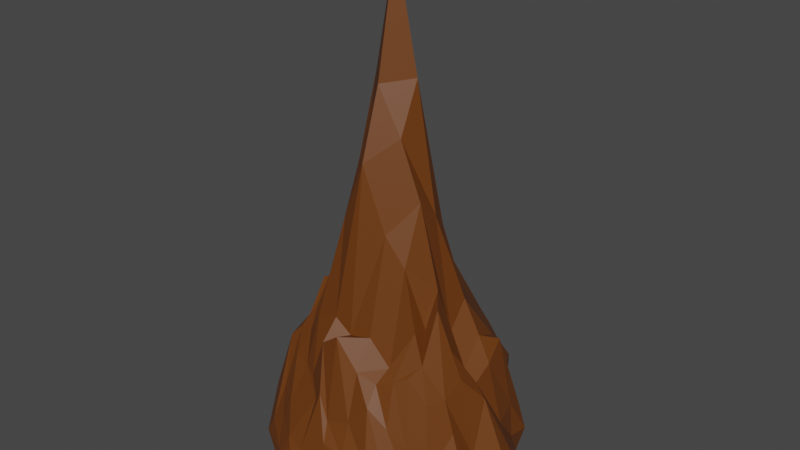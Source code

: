 # Source: stalactite.blend  (saved by Blender 3.2.14; exported with 4.5.12 LTS)
import bpy
from mathutils import Matrix  # noqa: F401  (used for matrix-valued properties, if any)

bpy.ops.wm.read_factory_settings(use_empty=True)
scene = bpy.context.scene
scene.name = 'Scene'

# ---- collections
col_collection = bpy.data.collections.new('Collection'); scene.collection.children.link(col_collection)

# ---- materials (node trees are filled in below, after node groups)
mat_rock = bpy.data.materials.new('Rock')
mat_rock.use_transparent_shadow = False

# ---- material node trees
mat_rock.use_nodes = True; mat_rock.node_tree.nodes.clear()
_N = mat_rock.node_tree.nodes; _L = mat_rock.node_tree.links
n0 = _N.new('ShaderNodeBsdfPrincipled'); n0.name = 'Principled BSDF'; n0.location = (10, 300)
n0.distribution = 'GGX'
n0.subsurface_method = 'RANDOM_WALK_SKIN'
n0.inputs[0].default_value = (0.1424, 0.03995, 0.003947, 1.0)
n0.inputs[3].default_value = 1.45
n0.inputs[27].default_value = (0.0, 0.0, 0.0, 1.0)
n0.inputs[28].default_value = 1.0
n1 = _N.new('ShaderNodeOutputMaterial'); n1.name = 'Material Output'; n1.location = (300, 300)
_L.new(n0.outputs[0], n1.inputs[0])
n1.is_active_output = True

# ---- world
world_world = bpy.data.worlds.new('World'); scene.world = world_world
world_world.use_nodes = True; world_world.node_tree.nodes.clear()
_N = world_world.node_tree.nodes; _L = world_world.node_tree.links
n0 = _N.new('ShaderNodeOutputWorld'); n0.name = 'World Output'; n0.location = (300, 300)
n1 = _N.new('ShaderNodeBackground'); n1.name = 'Background'; n1.location = (10, 300)
n1.inputs[0].default_value = (0.05088, 0.05088, 0.05088, 1.0)
_L.new(n1.outputs[0], n0.inputs[0])
n0.is_active_output = True
world_world.color = (0.05088, 0.05088, 0.05088)
world_world.use_sun_shadow = False
world_world.sun_shadow_jitter_overblur = 0.0

# ---- meshes
me_cube_001 = bpy.data.meshes.new('Cube.001')
me_cube_001.from_pydata([(-0.4849, -0.5131, 0.8666), (-0.5, 0.5422, 0.6259), (0.4991, -0.4742, 1.073), (0.5, 0.6122, 0.7767), (-0.6352, -0.6303, 3.636e-06), (-0.6746, -0.6607, 0.2037), (-0.5783, -0.6847, 0.3688), (-0.5461, -0.5825, 0.6184), (-0.5217, -0.4186, 1.044), (-0.5684, -0.2858, 1.062), (-0.578, -0.1114, 1.296), (-0.6085, 0.01189, 1.045), (-0.5996, 0.1641, 0.8219), (-0.5746, 0.3492, 0.854), (-0.5362, 0.511, 0.6809), (-0.5351, 0.5464, 0.4959), (-0.5729, 0.6564, 0.3224), (-0.5996, 0.5256, 0.1571), (-0.6096, 0.5411, 3.636e-06), (-0.4193, 0.5738, 0.7777), (-0.2967, 0.6537, 0.7431), (-0.1534, 0.6101, 0.8806), (1.865e-08, 0.6335, 0.9099), (0.1534, 0.5462, 1.014), (0.2966, 0.5972, 0.8517), (0.4188, 0.6199, 0.7213), (0.5351, 0.6527, 0.7043), (0.5729, 0.5879, 0.4804), (0.6051, 0.6078, 0.2485), (0.6328, 0.5235, 0.01523), (0.5351, 0.4378, 0.9979), (0.5729, 0.37, 1.033), (0.5996, 0.1696, 1.136), (0.6096, 0.0031, 0.9472), (0.6047, -0.1407, 1.159), (0.53, -0.2098, 1.485), (0.5316, -0.3676, 1.129), (0.5539, -0.5557, 0.5701), (0.6148, -0.6416, 0.4075), (0.6837, -0.7378, 0.19), (0.6537, -0.685, 3.636e-06), (0.4204, -0.5293, 1.042), (0.3007, -0.5666, 0.987), (0.1567, -0.5941, 1.037), (-0.007934, -0.6037, 1.253), (-0.142, -0.5981, 1.152), (-0.259, -0.5916, 0.8365), (-0.3565, -0.5443, 0.8573), (-0.7361, -0.4994, 3.517e-06), (-0.7453, -0.5346, 0.1826), (-0.7073, -0.5035, 0.5236), (-0.6033, -0.4383, 0.9539), (-0.7862, -0.3333, 3.397e-06), (-0.804, -0.35, 0.1675), (-0.787, -0.3166, 0.3876), (-0.6703, -0.3174, 0.7401), (-0.8443, -0.1683, 3.516e-06), (-0.8225, -0.1675, 0.1869), (-0.886, -0.1486, 0.4244), (-0.7481, -0.1506, 0.6565), (-0.8575, 0.0001609, 0.0009684), (-0.9085, 0.005398, 0.2729), (-0.8234, 0.002394, 0.3875), (-0.7129, 0.008129, 0.8011), (-0.8324, 0.174, 0.002762), (-0.827, 0.1814, 0.1952), (-0.7838, 0.1638, 0.7016), (-0.7033, 0.1596, 0.7333), (-0.7844, 0.3345, 0.002053), (-0.7712, 0.3501, 0.2355), (-0.7391, 0.3339, 0.3709), (-0.6642, 0.3484, 0.6183), (-0.7099, 0.524, 3.636e-06), (-0.698, 0.4881, 0.1635), (-0.6641, 0.4977, 0.3674), (-0.6105, 0.4671, 0.5793), (-0.4839, 0.5724, 3.517e-06), (-0.479, 0.6475, 0.181), (-0.4558, 0.6649, 0.44), (-0.4318, 0.5577, 0.5678), (-0.3368, 0.6448, 3.397e-06), (-0.3312, 0.6077, 0.2012), (-0.3162, 0.7258, 0.3712), (-0.3032, 0.7135, 0.6505), (-0.1803, 0.8068, 0.008436), (-0.1801, 0.748, 0.1892), (-0.1578, 0.7367, 0.5053), (-0.1561, 0.7749, 0.6869), (0.02347, 0.7269, 0.01274), (-0.01125, 0.7051, 0.2309), (1.865e-08, 0.7761, 0.4399), (1.702e-08, 0.7867, 0.7436), (0.1781, 0.8091, 0.003679), (0.1714, 0.7486, 0.2451), (0.1619, 0.8621, 0.524), (0.1561, 0.7664, 0.642), (0.3362, 0.6686, 3.517e-06), (0.334, 0.6872, 0.2962), (0.3162, 0.7796, 0.5378), (0.303, 0.7239, 0.6931), (0.5143, 0.5556, 3.636e-06), (0.5242, 0.6123, 0.2297), (0.4553, 0.6478, 0.6076), (0.4318, 0.6325, 0.624), (0.7316, 0.5083, 0.006384), (0.7962, 0.5147, 0.2469), (0.7377, 0.5169, 0.4146), (0.6105, 0.4912, 0.7531), (0.8595, 0.3405, 0.0009055), (0.7904, 0.3483, 0.2676), (0.7604, 0.3609, 0.5272), (0.6641, 0.3265, 1.058), (0.902, 0.1723, 0.003852), (0.9767, 0.1745, 0.1931), (0.8115, 0.1631, 0.5089), (0.698, 0.1606, 0.9504), (0.9625, 0.002583, 3.517e-06), (1.02, 0.005422, 0.2065), (0.7854, 0.0004753, 0.7835), (0.7099, 0.0009295, 0.8861), (0.8886, -0.1665, 3.517e-06), (0.9047, -0.1654, 0.193), (0.8178, -0.1586, 0.4139), (0.6955, -0.1525, 0.9774), (0.8071, -0.3487, 0.000553), (0.9016, -0.3454, 0.2776), (0.7562, -0.313, 0.658), (0.6734, -0.3003, 0.8871), (0.7449, -0.5298, 3.636e-06), (0.7731, -0.5219, 0.1747), (0.6916, -0.4989, 0.3613), (0.6164, -0.4256, 0.8832), (0.5067, -0.7545, 3.517e-06), (0.5041, -0.7407, 0.1627), (0.4876, -0.7134, 0.4427), (0.4405, -0.6243, 0.7231), (0.3396, -0.7907, 3.397e-06), (0.404, -0.8162, 0.1889), (0.3738, -0.7723, 0.4478), (0.3035, -0.663, 0.8533), (0.205, -0.8371, 0.003716), (0.2844, -0.8709, 0.1815), (0.1834, -0.7954, 0.473), (0.1679, -0.7026, 0.6932), (0.02762, -0.8616, 0.002681), (0.01209, -0.8868, 0.1737), (0.02498, -0.8004, 0.5031), (-0.001963, -0.7286, 0.6371), (-0.1825, -0.8606, 0.002949), (-0.1962, -0.9098, 0.2358), (-0.1693, -0.8327, 0.3742), (-0.0891, -0.7015, 0.8075), (-0.3625, -0.8192, 3.517e-06), (-0.3783, -0.851, 0.2043), (-0.3031, -0.8041, 0.413), (-0.1457, -0.6834, 0.7343), (-0.4991, -0.7315, 3.636e-06), (-0.4897, -0.7359, 0.1611), (-0.4735, -0.6947, 0.4482), (-0.3998, -0.6821, 0.5965), (0.4318, 0.525, 1.006), (0.303, 0.6078, 1.021), (0.1561, 0.5462, 1.099), (2.61e-08, 0.6073, 1.057), (-0.1562, 0.6634, 0.9816), (-0.3044, 0.5295, 0.9366), (-0.4325, 0.5058, 0.8408), (0.4553, 0.3632, 1.152), (0.3162, 0.3398, 1.334), (0.1619, 0.4165, 1.493), (-5.333e-05, 0.4381, 1.537), (-0.1622, 0.4258, 1.349), (-0.3189, 0.4552, 0.9504), (-0.4621, 0.3569, 1.087), (0.4744, 0.1611, 1.385), (0.3281, 0.1937, 1.536), (0.1676, 0.235, 1.971), (3.297e-08, 0.2419, 2.121), (-0.1679, 0.2179, 2.474), (-0.3306, 0.2253, 1.303), (-0.4755, 0.2219, 0.9095), (0.482, 0.001236, 1.198), (0.3294, 0.01431, 2.023), (0.1701, 0.01064, 2.933), (2.331e-08, 0.003387, 3.761), (-0.1704, 0.01117, 2.91), (-0.3325, 0.01505, 1.889), (-0.48, 0.02237, 1.262), (0.4585, -0.1188, 1.569), (0.3244, -0.141, 2.168), (0.1731, -0.1553, 2.576), (-0.000108, -0.17, 2.906), (-0.1668, -0.1636, 2.144), (-0.3274, -0.1603, 1.725), (-0.472, -0.1515, 1.26), (0.4592, -0.2449, 1.324), (0.3186, -0.2911, 1.749), (0.1718, -0.3104, 1.95), (0.00113, -0.3309, 2.414), (-0.1623, -0.3278, 1.993), (-0.3115, -0.3127, 1.379), (-0.4527, -0.2981, 1.235), (0.4671, -0.3646, 1.354), (0.3158, -0.4414, 1.054), (0.1631, -0.4622, 1.245), (0.005206, -0.4803, 1.213), (-0.1288, -0.4753, 1.302), (-0.3026, -0.4538, 1.266), (-0.4088, -0.4383, 1.074), (0.02347, -0.6766, 0.01275)], [], [(48, 49, 53, 52), (49, 50, 54, 53), (50, 51, 55, 54), (52, 53, 57, 56), (53, 54, 58, 57), (54, 55, 59, 58), (56, 57, 61, 60), (57, 58, 62, 61), (58, 59, 63, 62), (60, 61, 65, 64), (61, 62, 66, 65), (62, 63, 67, 66), (64, 65, 69, 68), (65, 66, 70, 69), (66, 67, 71, 70), (68, 69, 73, 72), (69, 70, 74, 73), (70, 71, 75, 74), (4, 5, 49, 48), (5, 6, 50, 49), (6, 7, 51, 50), (7, 0, 8, 51), (51, 8, 9, 55), (55, 9, 10, 59), (59, 10, 11, 63), (63, 11, 12, 67), (67, 12, 13, 71), (71, 13, 14, 75), (75, 14, 1, 15), (74, 75, 15, 16), (73, 74, 16, 17), (72, 73, 17, 18), (76, 77, 81, 80), (77, 78, 82, 81), (78, 79, 83, 82), (80, 81, 85, 84), (81, 82, 86, 85), (82, 83, 87, 86), (84, 85, 89, 88), (85, 86, 90, 89), (86, 87, 91, 90), (88, 89, 93, 92), (89, 90, 94, 93), (90, 91, 95, 94), (92, 93, 97, 96), (93, 94, 98, 97), (94, 95, 99, 98), (96, 97, 101, 100), (97, 98, 102, 101), (98, 99, 103, 102), (18, 17, 77, 76), (17, 16, 78, 77), (16, 15, 79, 78), (15, 1, 19, 79), (79, 19, 20, 83), (83, 20, 21, 87), (87, 21, 22, 91), (91, 22, 23, 95), (95, 23, 24, 99), (99, 24, 25, 103), (103, 25, 3, 26), (102, 103, 26, 27), (101, 102, 27, 28), (100, 101, 28, 29), (104, 105, 109, 108), (105, 106, 110, 109), (106, 107, 111, 110), (108, 109, 113, 112), (109, 110, 114, 113), (110, 111, 115, 114), (112, 113, 117, 116), (113, 114, 118, 117), (114, 115, 119, 118), (116, 117, 121, 120), (117, 118, 122, 121), (118, 119, 123, 122), (120, 121, 125, 124), (121, 122, 126, 125), (122, 123, 127, 126), (124, 125, 129, 128), (125, 126, 130, 129), (126, 127, 131, 130), (29, 28, 105, 104), (28, 27, 106, 105), (27, 26, 107, 106), (26, 3, 30, 107), (107, 30, 31, 111), (111, 31, 32, 115), (115, 32, 33, 119), (119, 33, 34, 123), (123, 34, 35, 127), (127, 35, 36, 131), (131, 36, 2, 37), (130, 131, 37, 38), (129, 130, 38, 39), (128, 129, 39, 40), (132, 133, 137, 136), (133, 134, 138, 137), (134, 135, 139, 138), (136, 137, 141, 140), (137, 138, 142, 141), (138, 139, 143, 142), (140, 141, 145, 144), (141, 142, 146, 145), (142, 143, 147, 146), (144, 145, 149, 148), (145, 146, 150, 149), (146, 147, 151, 150), (148, 149, 153, 152), (149, 150, 154, 153), (150, 151, 155, 154), (152, 153, 157, 156), (153, 154, 158, 157), (154, 155, 159, 158), (40, 39, 133, 132), (39, 38, 134, 133), (38, 37, 135, 134), (37, 2, 41, 135), (135, 41, 42, 139), (139, 42, 43, 143), (143, 43, 44, 147), (147, 44, 45, 151), (151, 45, 46, 155), (155, 46, 47, 159), (159, 47, 0, 7), (158, 159, 7, 6), (157, 158, 6, 5), (156, 157, 5, 4), (160, 161, 168, 167), (161, 162, 169, 168), (162, 163, 170, 169), (163, 164, 171, 170), (164, 165, 172, 171), (165, 166, 173, 172), (167, 168, 175, 174), (168, 169, 176, 175), (169, 170, 177, 176), (170, 171, 178, 177), (171, 172, 179, 178), (172, 173, 180, 179), (174, 175, 182, 181), (175, 176, 183, 182), (176, 177, 184, 183), (177, 178, 185, 184), (178, 179, 186, 185), (179, 180, 187, 186), (181, 182, 189, 188), (182, 183, 190, 189), (183, 184, 191, 190), (184, 185, 192, 191), (185, 186, 193, 192), (186, 187, 194, 193), (188, 189, 196, 195), (189, 190, 197, 196), (190, 191, 198, 197), (191, 192, 199, 198), (192, 193, 200, 199), (193, 194, 201, 200), (195, 196, 203, 202), (196, 197, 204, 203), (197, 198, 205, 204), (198, 199, 206, 205), (199, 200, 207, 206), (200, 201, 208, 207), (3, 25, 160, 30), (25, 24, 161, 160), (24, 23, 162, 161), (23, 22, 163, 162), (22, 21, 164, 163), (21, 20, 165, 164), (20, 19, 166, 165), (19, 1, 14, 166), (166, 14, 13, 173), (173, 13, 12, 180), (180, 12, 11, 187), (187, 11, 10, 194), (194, 10, 9, 201), (201, 9, 8, 208), (208, 8, 0, 47), (207, 208, 47, 46), (206, 207, 46, 45), (205, 206, 45, 44), (204, 205, 44, 43), (203, 204, 43, 42), (202, 203, 42, 41), (36, 202, 41, 2), (35, 195, 202, 36), (34, 188, 195, 35), (33, 181, 188, 34), (32, 174, 181, 33), (31, 167, 174, 32), (30, 160, 167, 31), (48, 52, 56, 60, 64, 68, 72, 18, 76, 80, 84, 88, 92, 96, 100, 29, 104, 108, 112, 116, 120, 124, 128, 40, 132, 136, 140, 144, 148, 152, 156, 4)])
_uv = me_cube_001.uv_layers.new(name='UVMap')
_uv.uv.foreach_set('vector', [0.5, 0.03125, 0.5312, 0.03125, 0.5312, 0.0625, 0.5, 0.0625, 0.5312, 0.03125, 0.5625, 0.03125, 0.5625, 0.0625, 0.5312, 0.0625, 0.5625, 0.03125, 0.5938, 0.03125, 0.5938, 0.0625, 0.5625, 0.0625, 0.5, 0.0625, 0.5312, 0.0625, 0.5313, 0.09375, 0.5, 0.09375, 0.5312, 0.0625, 0.5625, 0.0625, 0.5625, 0.09375, 0.5313, 0.09375, 0.5625, 0.0625, 0.5938, 0.0625, 0.5938, 0.09375, 0.5625, 0.09375, 0.5, 0.09375, 0.5313, 0.09375, 0.5312, 0.125, 0.5, 0.125, 0.5313, 0.09375, 0.5625, 0.09375, 0.5625, 0.125, 0.5312, 0.125, 0.5625, 0.09375, 0.5938, 0.09375, 0.5938, 0.125, 0.5625, 0.125, 0.5, 0.125, 0.5312, 0.125, 0.5313, 0.1563, 0.5, 0.1562, 0.5312, 0.125, 0.5625, 0.125, 0.5625, 0.1562, 0.5313, 0.1563, 0.5625, 0.125, 0.5938, 0.125, 0.5938, 0.1562, 0.5625, 0.1562, 0.5, 0.1562, 0.5313, 0.1563, 0.5312, 0.1875, 0.5, 0.1875, 0.5313, 0.1563, 0.5625, 0.1562, 0.5625, 0.1875, 0.5312, 0.1875, 0.5625, 0.1562, 0.5938, 0.1562, 0.5938, 0.1875, 0.5625, 0.1875, 0.5, 0.1875, 0.5312, 0.1875, 0.5313, 0.2188, 0.5, 0.2188, 0.5312, 0.1875, 0.5625, 0.1875, 0.5625, 0.2188, 0.5313, 0.2188, 0.5625, 0.1875, 0.5938, 0.1875, 0.5938, 0.2188, 0.5625, 0.2188, 0.5, 0.0, 0.5313, 0.0, 0.5312, 0.03125, 0.5, 0.03125, 0.5313, 0.0, 0.5625, 0.0, 0.5625, 0.03125, 0.5312, 0.03125, 0.5625, 0.0, 0.5938, 0.0, 0.5938, 0.03125, 0.5625, 0.03125, 0.5938, 0.0, 0.625, 0.0, 0.625, 0.03125, 0.5938, 0.03125, 0.5938, 0.03125, 0.625, 0.03125, 0.625, 0.0625, 0.5938, 0.0625, 0.5938, 0.0625, 0.625, 0.0625, 0.625, 0.09375, 0.5938, 0.09375, 0.5938, 0.09375, 0.625, 0.09375, 0.625, 0.125, 0.5938, 0.125, 0.5938, 0.125, 0.625, 0.125, 0.625, 0.1563, 0.5938, 0.1562, 0.5938, 0.1562, 0.625, 0.1563, 0.625, 0.1875, 0.5938, 0.1875, 0.5938, 0.1875, 0.625, 0.1875, 0.625, 0.2188, 0.5938, 0.2188, 0.5938, 0.2188, 0.625, 0.2188, 0.625, 0.25, 0.5938, 0.25, 0.5625, 0.2188, 0.5938, 0.2188, 0.5938, 0.25, 0.5625, 0.25, 0.5313, 0.2188, 0.5625, 0.2188, 0.5625, 0.25, 0.5312, 0.25, 0.5, 0.2188, 0.5313, 0.2188, 0.5312, 0.25, 0.5, 0.25, 0.5, 0.2813, 0.5313, 0.2813, 0.5312, 0.3125, 0.5, 0.3125, 0.5313, 0.2813, 0.5625, 0.2813, 0.5625, 0.3125, 0.5312, 0.3125, 0.5625, 0.2813, 0.5938, 0.2813, 0.5938, 0.3125, 0.5625, 0.3125, 0.5, 0.3125, 0.5312, 0.3125, 0.5313, 0.3438, 0.5, 0.3438, 0.5312, 0.3125, 0.5625, 0.3125, 0.5625, 0.3438, 0.5313, 0.3438, 0.5625, 0.3125, 0.5938, 0.3125, 0.5938, 0.3438, 0.5625, 0.3438, 0.5, 0.3438, 0.5313, 0.3438, 0.5312, 0.375, 0.5, 0.375, 0.5313, 0.3438, 0.5625, 0.3438, 0.5625, 0.375, 0.5312, 0.375, 0.5625, 0.3438, 0.5938, 0.3438, 0.5938, 0.375, 0.5625, 0.375, 0.5, 0.375, 0.5312, 0.375, 0.5313, 0.4063, 0.5, 0.4063, 0.5312, 0.375, 0.5625, 0.375, 0.5625, 0.4063, 0.5313, 0.4063, 0.5625, 0.375, 0.5938, 0.375, 0.5938, 0.4063, 0.5625, 0.4063, 0.5, 0.4063, 0.5313, 0.4063, 0.5312, 0.4375, 0.5, 0.4375, 0.5313, 0.4063, 0.5625, 0.4063, 0.5625, 0.4375, 0.5312, 0.4375, 0.5625, 0.4063, 0.5938, 0.4063, 0.5938, 0.4375, 0.5625, 0.4375, 0.5, 0.4375, 0.5312, 0.4375, 0.5313, 0.4688, 0.5, 0.4688, 0.5312, 0.4375, 0.5625, 0.4375, 0.5625, 0.4688, 0.5313, 0.4688, 0.5625, 0.4375, 0.5938, 0.4375, 0.5938, 0.4687, 0.5625, 0.4688, 0.5, 0.25, 0.5312, 0.25, 0.5313, 0.2813, 0.5, 0.2813, 0.5312, 0.25, 0.5625, 0.25, 0.5625, 0.2813, 0.5313, 0.2813, 0.5625, 0.25, 0.5938, 0.25, 0.5938, 0.2813, 0.5625, 0.2813, 0.5938, 0.25, 0.625, 0.25, 0.625, 0.2813, 0.5938, 0.2813, 0.5938, 0.2813, 0.625, 0.2813, 0.625, 0.3125, 0.5938, 0.3125, 0.5938, 0.3125, 0.625, 0.3125, 0.625, 0.3438, 0.5938, 0.3438, 0.5938, 0.3438, 0.625, 0.3438, 0.625, 0.375, 0.5938, 0.375, 0.5938, 0.375, 0.625, 0.375, 0.625, 0.4063, 0.5938, 0.4063, 0.5938, 0.4063, 0.625, 0.4063, 0.625, 0.4375, 0.5938, 0.4375, 0.5938, 0.4375, 0.625, 0.4375, 0.625, 0.4688, 0.5938, 0.4687, 0.5938, 0.4687, 0.625, 0.4688, 0.625, 0.5, 0.5938, 0.5, 0.5625, 0.4688, 0.5938, 0.4687, 0.5938, 0.5, 0.5625, 0.5, 0.5313, 0.4688, 0.5625, 0.4688, 0.5625, 0.5, 0.5312, 0.5, 0.5, 0.4688, 0.5313, 0.4688, 0.5312, 0.5, 0.5, 0.5, 0.5, 0.5313, 0.5313, 0.5313, 0.5312, 0.5625, 0.5, 0.5625, 0.5313, 0.5313, 0.5625, 0.5313, 0.5625, 0.5625, 0.5312, 0.5625, 0.5625, 0.5313, 0.5938, 0.5313, 0.5938, 0.5625, 0.5625, 0.5625, 0.5, 0.5625, 0.5312, 0.5625, 0.5313, 0.5938, 0.5, 0.5938, 0.5312, 0.5625, 0.5625, 0.5625, 0.5625, 0.5938, 0.5313, 0.5938, 0.5625, 0.5625, 0.5938, 0.5625, 0.5938, 0.5938, 0.5625, 0.5938, 0.5, 0.5938, 0.5313, 0.5938, 0.5312, 0.625, 0.5, 0.625, 0.5313, 0.5938, 0.5625, 0.5938, 0.5625, 0.625, 0.5312, 0.625, 0.5625, 0.5938, 0.5938, 0.5938, 0.5938, 0.625, 0.5625, 0.625, 0.5, 0.625, 0.5312, 0.625, 0.5313, 0.6563, 0.5, 0.6563, 0.5312, 0.625, 0.5625, 0.625, 0.5625, 0.6563, 0.5313, 0.6563, 0.5625, 0.625, 0.5938, 0.625, 0.5938, 0.6563, 0.5625, 0.6563, 0.5, 0.6563, 0.5313, 0.6563, 0.5312, 0.6875, 0.5, 0.6875, 0.5313, 0.6563, 0.5625, 0.6563, 0.5625, 0.6875, 0.5312, 0.6875, 0.5625, 0.6563, 0.5938, 0.6563, 0.5938, 0.6875, 0.5625, 0.6875, 0.5, 0.6875, 0.5312, 0.6875, 0.5313, 0.7187, 0.5, 0.7188, 0.5312, 0.6875, 0.5625, 0.6875, 0.5625, 0.7188, 0.5313, 0.7187, 0.5625, 0.6875, 0.5938, 0.6875, 0.5938, 0.7188, 0.5625, 0.7188, 0.5, 0.5, 0.5312, 0.5, 0.5313, 0.5313, 0.5, 0.5313, 0.5312, 0.5, 0.5625, 0.5, 0.5625, 0.5313, 0.5313, 0.5313, 0.5625, 0.5, 0.5938, 0.5, 0.5938, 0.5313, 0.5625, 0.5313, 0.5938, 0.5, 0.625, 0.5, 0.625, 0.5313, 0.5938, 0.5313, 0.5938, 0.5313, 0.625, 0.5313, 0.625, 0.5625, 0.5938, 0.5625, 0.5938, 0.5625, 0.625, 0.5625, 0.625, 0.5938, 0.5938, 0.5938, 0.5938, 0.5938, 0.625, 0.5938, 0.625, 0.625, 0.5938, 0.625, 0.5938, 0.625, 0.625, 0.625, 0.625, 0.6563, 0.5938, 0.6563, 0.5938, 0.6563, 0.625, 0.6563, 0.625, 0.6875, 0.5938, 0.6875, 0.5938, 0.6875, 0.625, 0.6875, 0.625, 0.7188, 0.5938, 0.7188, 0.5938, 0.7188, 0.625, 0.7188, 0.625, 0.75, 0.5938, 0.75, 0.5625, 0.7188, 0.5938, 0.7188, 0.5938, 0.75, 0.5625, 0.75, 0.5313, 0.7187, 0.5625, 0.7188, 0.5625, 0.75, 0.5312, 0.75, 0.5, 0.7188, 0.5313, 0.7187, 0.5312, 0.75, 0.5, 0.75, 0.5, 0.7813, 0.5313, 0.7813, 0.5312, 0.8125, 0.5, 0.8125, 0.5313, 0.7813, 0.5625, 0.7812, 0.5625, 0.8125, 0.5312, 0.8125, 0.5625, 0.7812, 0.5938, 0.7812, 0.5938, 0.8125, 0.5625, 0.8125, 0.5, 0.8125, 0.5312, 0.8125, 0.5313, 0.8438, 0.5, 0.8438, 0.5312, 0.8125, 0.5625, 0.8125, 0.5625, 0.8438, 0.5313, 0.8438, 0.5625, 0.8125, 0.5938, 0.8125, 0.5938, 0.8438, 0.5625, 0.8438, 0.5, 0.8438, 0.5313, 0.8438, 0.5312, 0.875, 0.5, 0.875, 0.5313, 0.8438, 0.5625, 0.8438, 0.5625, 0.875, 0.5312, 0.875, 0.5625, 0.8438, 0.5938, 0.8438, 0.5938, 0.875, 0.5625, 0.875, 0.5, 0.875, 0.5312, 0.875, 0.5313, 0.9063, 0.5, 0.9063, 0.5312, 0.875, 0.5625, 0.875, 0.5625, 0.9063, 0.5313, 0.9063, 0.5625, 0.875, 0.5938, 0.875, 0.5938, 0.9063, 0.5625, 0.9063, 0.5, 0.9063, 0.5313, 0.9063, 0.5312, 0.9375, 0.5, 0.9375, 0.5313, 0.9063, 0.5625, 0.9063, 0.5625, 0.9375, 0.5312, 0.9375, 0.5625, 0.9063, 0.5938, 0.9063, 0.5938, 0.9375, 0.5625, 0.9375, 0.5, 0.9375, 0.5312, 0.9375, 0.5313, 0.9688, 0.5, 0.9688, 0.5312, 0.9375, 0.5625, 0.9375, 0.5625, 0.9688, 0.5313, 0.9688, 0.5625, 0.9375, 0.5938, 0.9375, 0.5938, 0.9688, 0.5625, 0.9688, 0.5, 0.75, 0.5312, 0.75, 0.5313, 0.7813, 0.5, 0.7813, 0.5312, 0.75, 0.5625, 0.75, 0.5625, 0.7812, 0.5313, 0.7813, 0.5625, 0.75, 0.5938, 0.75, 0.5938, 0.7812, 0.5625, 0.7812, 0.5938, 0.75, 0.625, 0.75, 0.625, 0.7813, 0.5938, 0.7812, 0.5938, 0.7812, 0.625, 0.7813, 0.625, 0.8125, 0.5938, 0.8125, 0.5938, 0.8125, 0.625, 0.8125, 0.625, 0.8438, 0.5938, 0.8438, 0.5938, 0.8438, 0.625, 0.8438, 0.625, 0.875, 0.5938, 0.875, 0.5938, 0.875, 0.625, 0.875, 0.625, 0.9063, 0.5938, 0.9063, 0.5938, 0.9063, 0.625, 0.9063, 0.625, 0.9375, 0.5938, 0.9375, 0.5938, 0.9375, 0.625, 0.9375, 0.625, 0.9688, 0.5938, 0.9688, 0.5938, 0.9688, 0.625, 0.9688, 0.625, 1.0, 0.5938, 1.0, 0.5625, 0.9688, 0.5938, 0.9688, 0.5938, 1.0, 0.5625, 1.0, 0.5313, 0.9688, 0.5625, 0.9688, 0.5625, 1.0, 0.5313, 1.0, 0.5, 0.9688, 0.5313, 0.9688, 0.5313, 1.0, 0.5, 1.0, 0.6562, 0.5313, 0.6875, 0.5313, 0.6875, 0.5625, 0.6563, 0.5625, 0.6875, 0.5313, 0.7188, 0.5313, 0.7188, 0.5625, 0.6875, 0.5625, 0.7188, 0.5313, 0.75, 0.5313, 0.75, 0.5625, 0.7188, 0.5625, 0.75, 0.5313, 0.7813, 0.5313, 0.7813, 0.5625, 0.75, 0.5625, 0.7813, 0.5313, 0.8125, 0.5313, 0.8125, 0.5625, 0.7813, 0.5625, 0.8125, 0.5313, 0.8438, 0.5313, 0.8438, 0.5625, 0.8125, 0.5625, 0.6563, 0.5625, 0.6875, 0.5625, 0.6875, 0.5938, 0.6563, 0.5938, 0.6875, 0.5625, 0.7188, 0.5625, 0.7187, 0.5938, 0.6875, 0.5938, 0.7188, 0.5625, 0.75, 0.5625, 0.75, 0.5938, 0.7187, 0.5938, 0.75, 0.5625, 0.7813, 0.5625, 0.7813, 0.5938, 0.75, 0.5938, 0.7813, 0.5625, 0.8125, 0.5625, 0.8125, 0.5938, 0.7813, 0.5938, 0.8125, 0.5625, 0.8438, 0.5625, 0.8438, 0.5938, 0.8125, 0.5938, 0.6563, 0.5938, 0.6875, 0.5938, 0.6875, 0.625, 0.6563, 0.625, 0.6875, 0.5938, 0.7187, 0.5938, 0.7188, 0.625, 0.6875, 0.625, 0.7187, 0.5938, 0.75, 0.5938, 0.75, 0.625, 0.7188, 0.625, 0.75, 0.5938, 0.7813, 0.5938, 0.7813, 0.625, 0.75, 0.625, 0.7813, 0.5938, 0.8125, 0.5938, 0.8125, 0.625, 0.7813, 0.625, 0.8125, 0.5938, 0.8438, 0.5938, 0.8438, 0.625, 0.8125, 0.625, 0.6563, 0.625, 0.6875, 0.625, 0.6875, 0.6563, 0.6563, 0.6563, 0.6875, 0.625, 0.7188, 0.625, 0.7187, 0.6563, 0.6875, 0.6563, 0.7188, 0.625, 0.75, 0.625, 0.75, 0.6563, 0.7187, 0.6563, 0.75, 0.625, 0.7813, 0.625, 0.7813, 0.6563, 0.75, 0.6563, 0.7813, 0.625, 0.8125, 0.625, 0.8125, 0.6563, 0.7813, 0.6563, 0.8125, 0.625, 0.8438, 0.625, 0.8438, 0.6562, 0.8125, 0.6563, 0.6563, 0.6563, 0.6875, 0.6563, 0.6875, 0.6875, 0.6562, 0.6875, 0.6875, 0.6563, 0.7187, 0.6563, 0.7188, 0.6875, 0.6875, 0.6875, 0.7187, 0.6563, 0.75, 0.6563, 0.75, 0.6875, 0.7188, 0.6875, 0.75, 0.6563, 0.7813, 0.6563, 0.7813, 0.6875, 0.75, 0.6875, 0.7813, 0.6563, 0.8125, 0.6563, 0.8125, 0.6875, 0.7813, 0.6875, 0.8125, 0.6563, 0.8438, 0.6562, 0.8438, 0.6875, 0.8125, 0.6875, 0.6562, 0.6875, 0.6875, 0.6875, 0.6875, 0.7188, 0.6562, 0.7188, 0.6875, 0.6875, 0.7188, 0.6875, 0.7188, 0.7188, 0.6875, 0.7188, 0.7188, 0.6875, 0.75, 0.6875, 0.75, 0.7188, 0.7188, 0.7188, 0.75, 0.6875, 0.7813, 0.6875, 0.7813, 0.7188, 0.75, 0.7188, 0.7813, 0.6875, 0.8125, 0.6875, 0.8125, 0.7188, 0.7813, 0.7188, 0.8125, 0.6875, 0.8438, 0.6875, 0.8438, 0.7188, 0.8125, 0.7188, 0.625, 0.5, 0.6563, 0.5, 0.6562, 0.5313, 0.625, 0.5313, 0.6563, 0.5, 0.6875, 0.5, 0.6875, 0.5313, 0.6562, 0.5313, 0.6875, 0.5, 0.7188, 0.5, 0.7188, 0.5313, 0.6875, 0.5313, 0.7188, 0.5, 0.75, 0.5, 0.75, 0.5313, 0.7188, 0.5313, 0.75, 0.5, 0.7813, 0.5, 0.7813, 0.5313, 0.75, 0.5313, 0.7813, 0.5, 0.8125, 0.5, 0.8125, 0.5313, 0.7813, 0.5313, 0.8125, 0.5, 0.8438, 0.5, 0.8438, 0.5313, 0.8125, 0.5313, 0.8438, 0.5, 0.875, 0.5, 0.875, 0.5313, 0.8438, 0.5313, 0.8438, 0.5313, 0.875, 0.5313, 0.875, 0.5625, 0.8438, 0.5625, 0.8438, 0.5625, 0.875, 0.5625, 0.875, 0.5938, 0.8438, 0.5938, 0.8438, 0.5938, 0.875, 0.5938, 0.875, 0.625, 0.8438, 0.625, 0.8438, 0.625, 0.875, 0.625, 0.875, 0.6563, 0.8438, 0.6562, 0.8438, 0.6562, 0.875, 0.6563, 0.875, 0.6875, 0.8438, 0.6875, 0.8438, 0.6875, 0.875, 0.6875, 0.875, 0.7188, 0.8438, 0.7188, 0.8438, 0.7188, 0.875, 0.7188, 0.875, 0.75, 0.8438, 0.75, 0.8125, 0.7188, 0.8438, 0.7188, 0.8438, 0.75, 0.8125, 0.75, 0.7813, 0.7188, 0.8125, 0.7188, 0.8125, 0.75, 0.7813, 0.75, 0.75, 0.7188, 0.7813, 0.7188, 0.7813, 0.75, 0.75, 0.75, 0.7188, 0.7188, 0.75, 0.7188, 0.75, 0.75, 0.7188, 0.75, 0.6875, 0.7188, 0.7188, 0.7188, 0.7188, 0.75, 0.6875, 0.75, 0.6562, 0.7188, 0.6875, 0.7188, 0.6875, 0.75, 0.6563, 0.75, 0.625, 0.7188, 0.6562, 0.7188, 0.6563, 0.75, 0.625, 0.75, 0.625, 0.6875, 0.6562, 0.6875, 0.6562, 0.7188, 0.625, 0.7188, 0.625, 0.6563, 0.6563, 0.6563, 0.6562, 0.6875, 0.625, 0.6875, 0.625, 0.625, 0.6563, 0.625, 0.6563, 0.6563, 0.625, 0.6563, 0.625, 0.5938, 0.6563, 0.5938, 0.6563, 0.625, 0.625, 0.625, 0.625, 0.5625, 0.6563, 0.5625, 0.6563, 0.5938, 0.625, 0.5938, 0.625, 0.5313, 0.6562, 0.5313, 0.6563, 0.5625, 0.625, 0.5625, 0.5, 0.03125, 0.5, 0.0625, 0.5, 0.09375, 0.5, 0.125, 0.5, 0.1562, 0.5, 0.1875, 0.5, 0.2188, 0.5, 0.25, 0.5, 0.2813, 0.5, 0.3125, 0.5, 0.3438, 0.5, 0.375, 0.5, 0.4063, 0.5, 0.4375, 0.5, 0.4688, 0.5, 0.5, 0.5, 0.5313, 0.5, 0.5625, 0.5, 0.5938, 0.5, 0.625, 0.5, 0.6563, 0.5, 0.6875, 0.5, 0.7188, 0.5, 0.75, 0.5, 0.7813, 0.5, 0.8125, 0.5, 0.8438, 0.5, 0.875, 0.5, 0.9063, 0.5, 0.9375, 0.5, 0.9688, 0.5, 0.0])
me_cube_001.materials.append(mat_rock)
me_cube_001.update()

# ---- objects
ob_cube = bpy.data.objects.new('Cube', me_cube_001)

# ---- transforms, parenting, visibility, modifiers, constraints
ob_cube.location = (0.0, 0.0, 0.0)

# ---- collection membership
col_collection.objects.link(ob_cube)

# ---- scene / render settings (as saved in the file)
scene.frame_start = 1; scene.frame_end = 250; scene.frame_set(1)
scene.render.engine = 'BLENDER_EEVEE_NEXT'
scene.cycles.sampling_pattern = 'TABULATED_SOBOL'
scene.cycles.use_light_tree = False
scene.view_settings.view_transform = 'Filmic'
bpy.context.view_layer.update()

# ---- added for rendering (the .blend has no active camera and no usable light): camera, sun
cam_auto = bpy.data.cameras.new('AutoCamera')
cam_auto.lens = 50.0
cam_auto.sensor_width = 36.0
cam_auto.clip_end = 1000.0
ob_auto_camera = bpy.data.objects.new('AutoCamera', cam_auto)
scene.collection.objects.link(ob_auto_camera)
ob_auto_camera.location = (4.29652, -5.11264, 5.27316)
ob_auto_camera.rotation_euler = (1.09748, -7.21219e-08, 0.694738)
scene.camera = ob_auto_camera
light_auto_sun = bpy.data.lights.new('AutoSun', 'SUN')
light_auto_sun.energy = 3.0
light_auto_sun.angle = 0.0523599
ob_auto_sun = bpy.data.objects.new('AutoSun', light_auto_sun)
scene.collection.objects.link(ob_auto_sun)
ob_auto_sun.rotation_euler = (0.872665, 0.174533, 0.523599)
bpy.context.view_layer.update()
